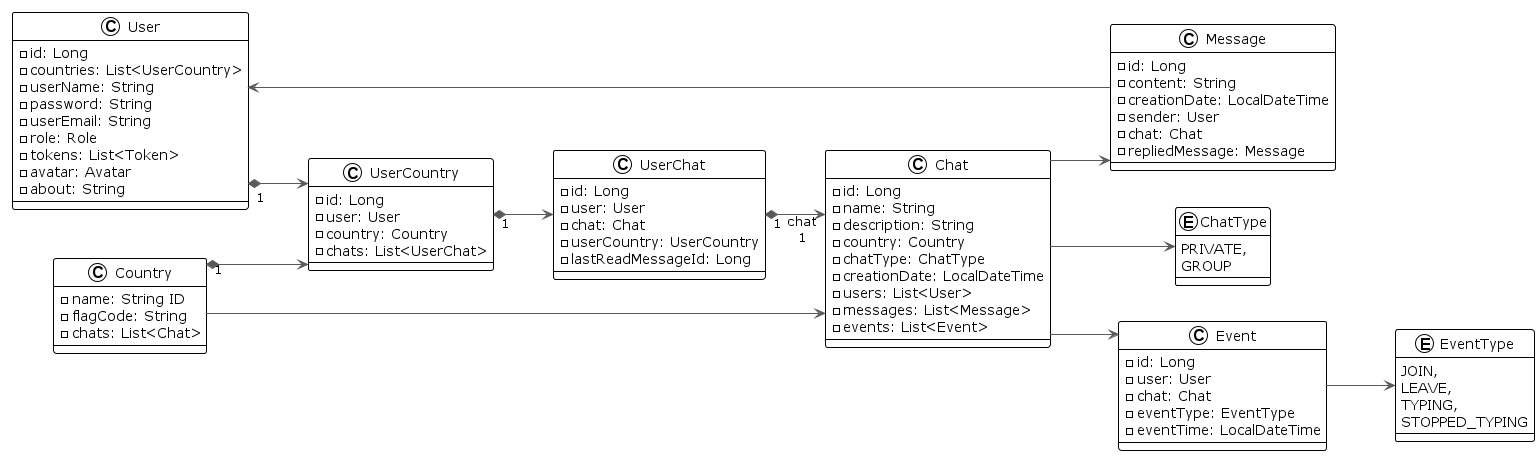

The diagram above was rendered by PlantUML. Its source (embedded in the PNG):
@startuml

!theme plain
left to right direction
skinparam linetype ortho

class User {
  - id: Long
  - countries: List<UserCountry>
  - userName: String
  - password: String
  - userEmail: String
  - role: Role
  - tokens: List<Token>
  - avatar: Avatar
  - about: String
}

class UserCountry {
  - id: Long
  - user: User
  - country: Country
  - chats: List<UserChat>
}

class UserChat {
  - id: Long
  - user: User
  - chat: Chat
  - userCountry: UserCountry
  - lastReadMessageId: Long
}

class Country {
  - name: String ID
  - flagCode: String
  - chats: List<Chat>
}

class Chat {
  - id: Long
  - name: String
  - description: String
  - country: Country
  - chatType: ChatType
  - creationDate: LocalDateTime
  - users: List<User>
  - messages: List<Message>
  - events: List<Event>
}

enum ChatType {
  PRIVATE,
  GROUP
}

class Message {
  - id: Long
  - content: String
  - creationDate: LocalDateTime
  - sender: User
  - chat: Chat
  - repliedMessage: Message
}

class Event {
  - id: Long
  - user: User
  - chat: Chat
  - eventType: EventType
  - eventTime: LocalDateTime
}

enum EventType {
  JOIN,
  LEAVE,
  TYPING,
  STOPPED_TYPING
}


Message -[#595959,plain]-> User

Chat -[#595959,plain]-> Message
Chat -[#595959,plain]-> Event
Country -[#595959,plain]-> Chat

User  "1" *-[#595959,plain]->  UserCountry
UserCountry  "1" *-[#595959,plain]-> UserChat

Country  "1" *-[#595959,plain]-> UserCountry
UserChat     "1" *-[#595959,plain]-> "chat\n1" Chat

Event -[#595959,plain]-> EventType
Chat -[#595959,plain]-> ChatType

@enduml